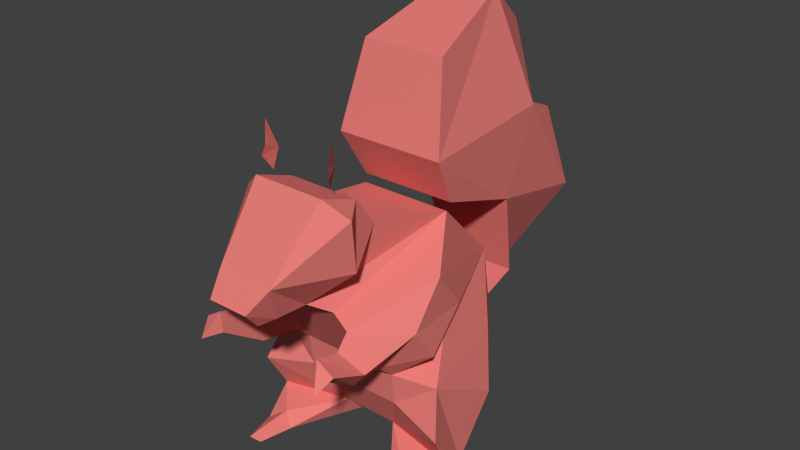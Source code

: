 # Source: Squirrel.blend  (saved by Blender 2.76.0; exported with 4.5.12 LTS)
import bpy
from mathutils import Matrix  # noqa: F401  (used for matrix-valued properties, if any)

bpy.ops.wm.read_factory_settings(use_empty=True)
scene = bpy.context.scene
scene.name = 'Scene'

# ---- collections
col_collection_1 = bpy.data.collections.new('Collection 1'); scene.collection.children.link(col_collection_1)

# ---- materials (node trees are filled in below, after node groups)
mat_material_002 = bpy.data.materials.new('Material.002')
mat_material_002.alpha_threshold = 0.0
mat_material_002.use_transparent_shadow = False
mat_material_002.diffuse_color = (0.8, 0.2083, 0.1878, 1.0)
mat_material_002.roughness = 0.5

# ---- material node trees

# ---- world
world_world = bpy.data.worlds.new('World'); scene.world = world_world
world_world.color = (0.05088, 0.05088, 0.05088)
world_world.use_sun_shadow = False
world_world.sun_shadow_jitter_overblur = 0.0
world_world.cycles.sampling_method = 'MANUAL'
world_world.cycles.sample_map_resolution = 256

# ---- meshes
me_cube_000 = bpy.data.meshes.new('Cube.000')
me_cube_000.from_pydata([(0.01161, 6.184, -1.853), (-0.005962, 4.385, -3.173), (-1.535, 4.945, 3.692), (1.558, 4.945, 3.692), (1.371, 5.952, 3.305), (-1.348, 5.952, 3.305), (-1.165, 7.486, 0.4692), (-1.165, 4.847, -1.246), (1.153, 4.847, -1.246), (1.371, 4.232, 1.213), (-1.348, 4.232, 1.213), (-1.348, 1.768, 2.034), (1.371, 1.768, 2.034), (1.558, 1.04, 3.382), (1.188, 7.486, 0.4692), (-1.535, 1.04, 3.382), (-1.165, 1.598, 5.737), (1.188, 1.598, 5.737), (0.77, 4.216, 6.729), (-0.7467, 4.216, 6.729), (0.01161, 6.293, 5.365), (0.7778, 5.828, 4.002), (-0.7546, 5.828, 4.002), (0.6959, 1.037, -4.561), (0.7965, 0.2528, -3.964), (0.8898, 3.313, -4.381), (0.9979, 4.184, -2.367), (1.372, -0.3758, -2.736), (0.9979, 3.83, -0.2269), (1.4, -0.4988, -1.815), (1.305, 1.708, 1.804), (0.8224, -1.883, 0.3984), (0.4801, -2.41, 0.7305), (0.9979, -0.6195, 2.307), (1.458, -1.765, 1.609), (0.9979, -1.231, 3.117), (0.9979, -2.341, 3.527), (0.52, -3.373, 0.83), (0.7844, -3.772, 1.824), (0.3627, -3.808, 0.7758), (0.5544, -4.317, 1.342), (0.9682, -2.042, 4.151), (0.848, -1.737, 4.047), (0.8722, -1.913, 3.546), (1.016, -1.944, 4.761), (1.029, -2.106, 3.906), (2.512, -0.2684, -0.9303), (1.366, -2.036, 0.1751), (2.44, -0.8629, -0.04294), (1.366, -0.9992, -1.374), (2.038, -3.218, -0.1762), (2.04, -2.183, -0.6376), (1.498, -1.985, -1.283), (1.566, -3.197, -0.472), (1.498, -2.504, -0.09306), (1.835, -3.644, -0.5388), (1.566, -3.234, 0.1314), (2.004, 0.7762, -1.109), (2.552, -0.1793, -1.895), (2.898, -0.6396, -3.084), (2.771, -0.08226, -4.096), (2.552, 0.8584, -4.678), (2.058, -0.8359, -4.338), (2.552, -1.019, -4.678), (2.345, -1.941, -4.701), (1.883, 2.864, -1.88), (2.552, 2.052, -3.169), (2.11, -1.574, -4.418), (1.746, -1.001, -4.678), (1.967, -1.92, -4.701), (1.588, -2.026, 3.059), (2.232, 0.2877, 0.9074), (2.119, 1.243, -0.2629), (-0.7001, 1.037, -4.561), (-0.8008, 0.2528, -3.964), (-0.894, 3.313, -4.381), (-1.002, 4.184, -2.367), (-1.376, -0.3758, -2.736), (-1.002, 3.83, -0.2269), (-1.404, -0.4988, -1.815), (-1.309, 1.708, 1.804), (-0.8267, -1.883, 0.3984), (-0.4844, -2.41, 0.7305), (-0.002121, -2.525, 1.697), (-1.002, -0.6195, 2.307), (-1.462, -1.765, 1.609), (-1.002, -1.231, 3.117), (-1.002, -2.341, 3.527), (-0.5243, -3.373, 0.83), (-0.7886, -3.772, 1.824), (-0.3669, -3.808, 0.7758), (-0.5587, -4.317, 1.342), (-0.9724, -2.042, 4.151), (-0.8522, -1.737, 4.047), (-0.8765, -1.913, 3.546), (-1.021, -1.944, 4.761), (-1.033, -2.106, 3.906), (-2.516, -0.2684, -0.9303), (-1.37, -2.036, 0.1751), (-2.444, -0.8629, -0.04294), (-1.37, -0.9992, -1.374), (-2.042, -3.218, -0.1762), (-2.044, -2.183, -0.6376), (-1.502, -1.985, -1.283), (-1.57, -3.197, -0.472), (-1.502, -2.504, -0.09306), (-1.839, -3.644, -0.5388), (-1.57, -3.234, 0.1314), (-2.008, 0.7762, -1.109), (-2.556, -0.1793, -1.895), (-2.902, -0.6396, -3.084), (-2.775, -0.08226, -4.096), (-2.556, 0.8584, -4.678), (-2.063, -0.8359, -4.338), (-2.556, -1.019, -4.678), (-2.349, -1.941, -4.701), (-1.888, 2.864, -1.88), (-2.556, 2.052, -3.169), (-2.115, -1.574, -4.418), (-1.75, -1.001, -4.678), (-1.971, -1.92, -4.701), (-1.592, -2.026, 3.059), (-2.236, 0.2877, 0.9074), (-2.123, 1.243, -0.2629), (0.9682, -2.042, 4.151), (0.848, -1.737, 4.047), (0.8722, -1.913, 3.546), (1.016, -1.944, 4.761), (1.029, -2.106, 3.906), (-0.9724, -2.042, 4.151), (-0.8522, -1.737, 4.047), (-0.8765, -1.913, 3.546), (-1.021, -1.944, 4.761), (-1.033, -2.106, 3.906)], [], [(2, 22, 21, 3), (5, 2, 3, 4), (6, 5, 4, 14), (0, 14, 9, 8), (3, 9, 14, 4), (9, 3, 13, 12), (13, 3, 18, 17), (10, 7, 8, 9), (11, 10, 9, 12), (15, 11, 12, 13), (16, 15, 13, 17), (19, 16, 17, 18), (27, 59, 58, 29), (29, 46, 49), (58, 57, 29), (29, 31, 81, 79), (34, 33, 35, 70), (33, 35, 36, 83), (37, 38, 40, 39), (32, 34, 38, 37), (34, 70, 38), (45, 41, 42, 43), (42, 41, 44), (57, 46, 29), (31, 29, 49, 47), (47, 49, 52, 54), (52, 51, 50, 53), (104, 106, 101), (107, 106, 104), (97, 100, 99), (100, 103, 102, 99), (101, 106, 107), (71, 31, 47, 48), (99, 102, 105, 98), (60, 62, 63, 61), (28, 65, 26), (57, 28, 72), (59, 27, 24, 60), (58, 66, 65, 57), (57, 65, 28), (25, 61, 23), (67, 62, 68, 69), (63, 68, 23, 61), (70, 35, 36), (70, 36, 38), (24, 23, 68, 62), (60, 24, 62), (64, 67, 69), (46, 57, 72), (123, 97, 99, 122), (51, 54, 56, 50), (54, 52, 53, 56), (74, 73, 23, 24), (23, 73, 75, 25), (77, 79, 109, 110), (75, 76, 26, 25), (27, 29, 79, 77), (79, 100, 97), (76, 78, 28, 26), (109, 79, 108), (78, 80, 30, 28), (117, 75, 112), (31, 71, 30, 32), (26, 28, 29, 27), (85, 121, 86, 84), (32, 30, 33, 34), (83, 38, 37, 32), (87, 36, 35, 86), (87, 89, 38, 36), (84, 86, 35, 33), (88, 90, 91, 89), (39, 40, 91, 90), (89, 91, 40, 38), (32, 37, 88, 82), (82, 88, 89, 85), (37, 39, 90, 88), (85, 89, 121), (36, 38, 83), (96, 94, 93, 92), (93, 95, 92), (108, 79, 97), (81, 98, 100, 79), (98, 105, 103, 100), (103, 104, 101, 102), (122, 99, 98, 81), (111, 112, 114, 113), (58, 59, 61, 66), (78, 76, 116), (108, 123, 78), (110, 111, 74, 77), (59, 60, 61), (109, 108, 116, 117), (108, 78, 116), (117, 116, 76, 75), (75, 73, 112), (114, 119, 120, 115), (118, 120, 119, 113), (114, 112, 73, 119), (121, 87, 86), (121, 89, 87), (74, 113, 119, 73), (111, 113, 74), (115, 120, 118), (78, 123, 122, 80), (97, 123, 108), (102, 101, 107, 105), (105, 107, 104, 103), (31, 32, 82, 81), (24, 27, 77, 74), (82, 85, 84, 80), (81, 82, 80, 122), (80, 84, 33, 30), (28, 30, 71, 72), (72, 71, 48, 46), (113, 114, 115, 118), (62, 67, 64, 63), (63, 64, 69, 68), (110, 112, 111), (109, 117, 112, 110), (22, 2, 19, 20), (16, 19, 2, 15), (10, 11, 15, 2), (2, 5, 6, 10), (0, 6, 14), (6, 0, 7, 10), (1, 0, 8), (1, 8, 7), (0, 1, 7), (20, 19, 18), (22, 20, 21), (3, 21, 20, 18), (50, 56, 55), (56, 53, 55), (53, 50, 55), (48, 47, 54, 51), (49, 48, 51, 52), (46, 48, 49), (24, 23, 25), (66, 25, 26, 65), (25, 26, 27, 24), (66, 61, 25), (128, 126, 125, 124), (125, 127, 124), (133, 129, 130, 131), (130, 129, 132)])
_uv = me_cube_000.uv_layers.new(name='UVMap')
_uv.uv.foreach_set('vector', [0.8352, 0.2636, 0.8622, 0.3022, 0.9212, 0.3073, 0.9543, 0.2738, 0.846, 0.2226, 0.8352, 0.2636, 0.9543, 0.2738, 0.9507, 0.2316, 0.8637, 0.09907, 0.846, 0.2226, 0.9507, 0.2316, 0.9543, 0.1069, 0.3575, 0.3147, 0.2797, 0.396, 0.3853, 0.4706, 0.3992, 0.3732, 0.3237, 0.5494, 0.3853, 0.4706, 0.2797, 0.396, 0.2931, 0.5202, 0.3853, 0.4706, 0.3237, 0.5494, 0.4681, 0.595, 0.4617, 0.5356, 0.4681, 0.595, 0.3237, 0.5494, 0.3041, 0.6723, 0.4136, 0.6723, 0.6041, 0.1772, 0.6015, 0.07897, 0.512, 0.07491, 0.4991, 0.1724, 0.5996, 0.2774, 0.6041, 0.1772, 0.4991, 0.1724, 0.4946, 0.2727, 0.6041, 0.3369, 0.5996, 0.2774, 0.4946, 0.2727, 0.4847, 0.3315, 0.5856, 0.4298, 0.6041, 0.3369, 0.4847, 0.3315, 0.4947, 0.4256, 0.5645, 0.5371, 0.5856, 0.4298, 0.4947, 0.4256, 0.506, 0.5345, 0.8933, 0.7431, 0.8404, 0.712, 0.8404, 0.7631, 0.8843, 0.7779, 0.001241, 0.2376, 0.05491, 0.2531, 0.0004176, 0.2635, 0.6476, 0.2962, 0.7016, 0.2889, 0.6528, 0.2482, 0.7842, 0.4657, 0.7618, 0.5666, 0.6981, 0.5666, 0.6758, 0.4657, 0.1699, 0.8763, 0.2247, 0.8763, 0.2211, 0.9153, 0.1861, 0.9311, 0.9602, 0.3871, 0.9602, 0.4263, 0.9355, 0.4648, 0.8766, 0.4093, 0.7179, 0.0004176, 0.712, 0.0429, 0.6864, 0.02783, 0.6998, 0.0004176, 0.913, 0.4657, 0.937, 0.517, 0.8558, 0.5035, 0.8755, 0.4657, 0.937, 0.517, 0.9145, 0.5695, 0.8558, 0.5035, 0.1967, 0.6897, 0.1906, 0.6976, 0.1799, 0.6896, 0.1924, 0.6733, 0.1799, 0.6896, 0.1906, 0.6976, 0.1799, 0.7191, 0.05454, 0.2075, 0.05491, 0.2531, 0.001241, 0.2376, 0.7618, 0.5666, 0.7842, 0.4657, 0.7871, 0.4913, 0.7851, 0.5634, 0.7851, 0.5634, 0.7871, 0.4913, 0.8166, 0.5163, 0.8065, 0.5654, 0.9117, 0.7817, 0.9015, 0.8135, 0.8589, 0.8239, 0.8592, 0.8023, 0.8746, 0.6278, 0.8558, 0.62, 0.8743, 0.6063, 0.6353, 0.5888, 0.605, 0.5782, 0.623, 0.5689, 0.4293, 0.253, 0.4838, 0.2634, 0.4249, 0.2943, 0.9656, 0.6514, 0.9271, 0.6485, 0.9168, 0.6166, 0.9656, 0.5851, 0.6174, 0.8406, 0.6247, 0.8625, 0.5965, 0.8471, 0.3133, 0.7072, 0.3076, 0.809, 0.2846, 0.8039, 0.2682, 0.7441, 0.5912, 0.7441, 0.6154, 0.7969, 0.591, 0.818, 0.5748, 0.8039, 0.3046, 0.8968, 0.3002, 0.9377, 0.3247, 0.9359, 0.3319, 0.8633, 0.8266, 0.3285, 0.7511, 0.3609, 0.7954, 0.4078, 0.08498, 0.2188, 0.2034, 0.1695, 0.1181, 0.2361, 0.8404, 0.712, 0.8933, 0.7431, 0.9347, 0.7027, 0.8629, 0.6732, 0.6476, 0.2962, 0.6927, 0.3824, 0.7511, 0.3609, 0.7016, 0.2889, 0.7016, 0.2889, 0.7511, 0.3609, 0.8266, 0.3285, 0.8953, 0.9996, 0.7801, 0.9996, 0.8263, 0.944, 0.4876, 0.6557, 0.5132, 0.6425, 0.5151, 0.6614, 0.4803, 0.6723, 0.3247, 0.9359, 0.3559, 0.9377, 0.404, 0.8634, 0.3319, 0.8633, 0.6226, 0.6459, 0.6507, 0.672, 0.605, 0.672, 0.9145, 0.5695, 0.8865, 0.5842, 0.8558, 0.5035, 0.5792, 0.6425, 0.6032, 0.6723, 0.5151, 0.6614, 0.5132, 0.6425, 0.3046, 0.8968, 0.2347, 0.9301, 0.3002, 0.9377, 0.4689, 0.6631, 0.4876, 0.6557, 0.4803, 0.6723, 0.05491, 0.2531, 0.08498, 0.2188, 0.1181, 0.2361, 0.3662, 0.2361, 0.4293, 0.253, 0.4249, 0.2943, 0.3664, 0.2944, 0.244, 0.7969, 0.2683, 0.818, 0.2628, 0.8471, 0.242, 0.8406, 0.8065, 0.5654, 0.8166, 0.5163, 0.8369, 0.5689, 0.8247, 0.5888, 0.8904, 0.9095, 0.9144, 0.8797, 0.9596, 0.9091, 0.9421, 0.9432, 0.7019, 0.98, 0.6717, 0.9353, 0.7407, 0.8797, 0.7793, 0.9369, 0.06096, 0.9331, 0.06102, 0.9696, 0.01524, 0.9674, 0.0004176, 0.9194, 0.2767, 0.0004176, 0.2809, 0.08544, 0.2034, 0.08545, 0.2075, 0.0004234, 0.1682, 0.9344, 0.1691, 0.9696, 0.06102, 0.9696, 0.06096, 0.9331, 0.483, 0.2375, 0.4838, 0.2634, 0.4293, 0.253, 0.2809, 0.08544, 0.2809, 0.1695, 0.2034, 0.1695, 0.2034, 0.08545, 0.6579, 0.7667, 0.6255, 0.8025, 0.6884, 0.8119, 0.2809, 0.1695, 0.2928, 0.2833, 0.1915, 0.2833, 0.2034, 0.1695, 0.7523, 0.743, 0.8396, 0.7171, 0.7322, 0.6732, 0.3076, 0.809, 0.3133, 0.7072, 0.3792, 0.6732, 0.3236, 0.8313, 0.1599, 0.8166, 0.1001, 0.8754, 0.0004176, 0.7269, 0.0253, 0.7009, 0.7358, 0.2473, 0.7149, 0.1946, 0.7519, 0.1856, 0.7786, 0.2138, 0.3236, 0.8313, 0.3792, 0.6732, 0.391, 0.7652, 0.3788, 0.8187, 0.8766, 0.4093, 0.8493, 0.4596, 0.8274, 0.4229, 0.8405, 0.3878, 0.7207, 0.1526, 0.7764, 0.09987, 0.8076, 0.1329, 0.7519, 0.1856, 0.7207, 0.1526, 0.6662, 0.08434, 0.712, 0.0429, 0.7764, 0.09987, 0.7786, 0.2138, 0.7519, 0.1856, 0.8076, 0.1329, 0.8344, 0.1611, 0.6227, 0.08412, 0.6252, 0.06622, 0.6542, 0.05676, 0.6662, 0.08434, 0.6611, 0.01081, 0.6864, 0.02783, 0.6542, 0.05676, 0.64, 0.02978, 0.6662, 0.08434, 0.6542, 0.05676, 0.6864, 0.02783, 0.712, 0.0429, 0.7486, 0.5907, 0.7501, 0.6281, 0.7098, 0.6281, 0.7113, 0.5907, 0.605, 0.117, 0.6227, 0.08412, 0.6662, 0.08434, 0.6379, 0.1626, 0.7501, 0.6281, 0.7441, 0.645, 0.7159, 0.645, 0.7098, 0.6281, 0.6379, 0.1626, 0.6662, 0.08434, 0.6942, 0.1691, 0.9355, 0.4648, 0.8493, 0.4596, 0.8766, 0.4093, 0.4689, 0.3073, 0.4808, 0.2952, 0.4835, 0.3156, 0.4703, 0.3172, 0.4835, 0.3156, 0.4689, 0.3412, 0.4703, 0.3172, 0.4297, 0.2074, 0.483, 0.2375, 0.4293, 0.253, 0.6981, 0.5666, 0.6748, 0.5634, 0.6728, 0.4913, 0.6758, 0.4657, 0.6748, 0.5634, 0.6535, 0.5654, 0.6434, 0.5163, 0.6728, 0.4913, 0.9271, 0.6485, 0.8746, 0.6278, 0.8743, 0.6063, 0.9168, 0.6166, 0.5461, 0.7072, 0.5912, 0.7441, 0.5748, 0.8039, 0.5518, 0.809, 0.4748, 0.9387, 0.5021, 0.9722, 0.4949, 0.8995, 0.4704, 0.8978, 0.6476, 0.2962, 0.605, 0.3282, 0.6271, 0.4138, 0.6927, 0.3824, 0.801, 0.8789, 0.8396, 0.8029, 0.7751, 0.8009, 0.3993, 0.2187, 0.3662, 0.2361, 0.2809, 0.1695, 0.0004176, 0.9194, 0.009157, 0.8763, 0.08574, 0.8802, 0.06096, 0.9331, 0.605, 0.3282, 0.605, 0.3746, 0.6271, 0.4138, 0.6579, 0.7667, 0.6884, 0.8119, 0.7751, 0.8009, 0.7523, 0.743, 0.6884, 0.8119, 0.801, 0.8789, 0.7751, 0.8009, 0.7523, 0.743, 0.7751, 0.8009, 0.8396, 0.8029, 0.8396, 0.7171, 0.7407, 0.8797, 0.6717, 0.9353, 0.6255, 0.8797, 0.4949, 0.8995, 0.5261, 0.8978, 0.5155, 0.8633, 0.5011, 0.8633, 0.7988, 0.8963, 0.7915, 0.8797, 0.8263, 0.8907, 0.8243, 0.9095, 0.4949, 0.8995, 0.5021, 0.9722, 0.5742, 0.9722, 0.5261, 0.8978, 0.7139, 0.1831, 0.7207, 0.1526, 0.7519, 0.1856, 0.6942, 0.1691, 0.6662, 0.08434, 0.7207, 0.1526, 0.8904, 0.9095, 0.8243, 0.9095, 0.8263, 0.8907, 0.9144, 0.8797, 0.4748, 0.9387, 0.4704, 0.8978, 0.4049, 0.9053, 0.7801, 0.889, 0.7915, 0.8797, 0.7988, 0.8963, 0.2809, 0.1695, 0.3662, 0.2361, 0.3664, 0.2944, 0.2928, 0.2833, 0.4293, 0.253, 0.3662, 0.2361, 0.3993, 0.2187, 0.6154, 0.7969, 0.6174, 0.8406, 0.5965, 0.8471, 0.591, 0.818, 0.6535, 0.5654, 0.6353, 0.5888, 0.623, 0.5689, 0.6434, 0.5163, 0.7618, 0.5666, 0.7486, 0.5907, 0.7113, 0.5907, 0.6981, 0.5666, 0.147, 0.8811, 0.1682, 0.9344, 0.06096, 0.9331, 0.08574, 0.8802, 0.5358, 0.8313, 0.4806, 0.8187, 0.4684, 0.7652, 0.4802, 0.6732, 0.5518, 0.809, 0.5358, 0.8313, 0.4802, 0.6732, 0.5461, 0.7072, 0.4802, 0.6732, 0.4684, 0.7652, 0.391, 0.7652, 0.3792, 0.6732, 0.2034, 0.1695, 0.1915, 0.2833, 0.1179, 0.2944, 0.1181, 0.2361, 0.1181, 0.2361, 0.1179, 0.2944, 0.05939, 0.2944, 0.05491, 0.2531, 0.4704, 0.8978, 0.4949, 0.8995, 0.5011, 0.8633, 0.4835, 0.8723, 0.3002, 0.9377, 0.3133, 0.9631, 0.3309, 0.9722, 0.3247, 0.9359, 0.3247, 0.9359, 0.3309, 0.9722, 0.3453, 0.9722, 0.3559, 0.9377, 0.6535, 0.7136, 0.7322, 0.6732, 0.6882, 0.6827, 0.6579, 0.7667, 0.7523, 0.743, 0.7322, 0.6732, 0.6535, 0.7136, 0.1918, 0.553, 0.1448, 0.5495, 0.1644, 0.6725, 0.2338, 0.6, 0.05494, 0.6725, 0.1644, 0.6725, 0.1448, 0.5495, 0.0004176, 0.5951, 0.08325, 0.4707, 0.006788, 0.5358, 0.0004176, 0.5951, 0.1448, 0.5495, 0.1448, 0.5495, 0.1754, 0.5203, 0.1888, 0.3962, 0.08325, 0.4707, 0.9179, 0.0004176, 0.8637, 0.09907, 0.9543, 0.1069, 0.1888, 0.3962, 0.1116, 0.3143, 0.06927, 0.3735, 0.08325, 0.4707, 0.4415, 0.2952, 0.3575, 0.3147, 0.3992, 0.3732, 0.5602, 0.0004176, 0.512, 0.07491, 0.6015, 0.07897, 0.1116, 0.3143, 0.02751, 0.2952, 0.06927, 0.3735, 0.5309, 0.6317, 0.5645, 0.5371, 0.506, 0.5345, 0.8622, 0.3022, 0.8869, 0.3602, 0.9212, 0.3073, 0.3237, 0.5494, 0.2767, 0.5528, 0.2347, 0.5998, 0.3041, 0.6723, 0.242, 0.8406, 0.2628, 0.8471, 0.2347, 0.8625, 0.8247, 0.5888, 0.8369, 0.5689, 0.855, 0.5782, 0.8592, 0.8023, 0.8589, 0.8239, 0.8404, 0.8101, 0.2682, 0.7441, 0.2846, 0.8039, 0.2683, 0.818, 0.244, 0.7969, 0.9502, 0.7788, 0.9502, 0.8451, 0.9015, 0.8135, 0.9117, 0.7817, 0.05491, 0.2531, 0.05939, 0.2944, 0.0004176, 0.2635, 0.07608, 0.6733, 0.1144, 0.6733, 0.1791, 0.7338, 0.6927, 0.3824, 0.7313, 0.4648, 0.7954, 0.4078, 0.7511, 0.3609, 0.1791, 0.7338, 0.1599, 0.8166, 0.0253, 0.7009, 0.07608, 0.6733, 0.6927, 0.3824, 0.6271, 0.4138, 0.7313, 0.4648, 0.1967, 0.6897, 0.1924, 0.6733, 0.1799, 0.6896, 0.1906, 0.6976, 0.1799, 0.6896, 0.1799, 0.7191, 0.1906, 0.6976, 0.4689, 0.3073, 0.4703, 0.3172, 0.4835, 0.3156, 0.4808, 0.2952, 0.4835, 0.3156, 0.4703, 0.3172, 0.4689, 0.3412])
me_cube_000.materials.append(mat_material_002)
me_cube_000.use_remesh_preserve_volume = False
me_cube_000.use_remesh_preserve_attributes = False
me_cube_000.use_mirror_vertex_groups = False
me_cube_000.update()
arm_bauch1 = bpy.data.armatures.new('Bauch1')  # bones are not reproduced

# ---- objects
ob_bone_squirrel = bpy.data.objects.new('BONE_Squirrel', arm_bauch1)
ob_squirrel = bpy.data.objects.new('SQUIRREL', me_cube_000)

# ---- transforms, parenting, visibility, modifiers, constraints
ob_bone_squirrel.location = (0.0, 0.0, 0.0)
ob_bone_squirrel.show_in_front = True
ob_bone_squirrel.lineart.crease_threshold = 0.0
ob_squirrel.parent = ob_bone_squirrel
ob_squirrel.location = (0.0, 0.0, 0.2564)
ob_squirrel.rotation_euler = (0.0, -0.0, -1.192e-07)
ob_squirrel.scale = (0.05547, 0.05547, 0.05547)
ob_squirrel.lineart.crease_threshold = 0.0
_vg = ob_squirrel.vertex_groups.new(name='MASTER')
_vg = ob_squirrel.vertex_groups.new(name='Schnauze')
for _i, _w in zip([23, 24, 27, 29, 30, 31, 32, 33, 34, 35, 36, 37, 38, 39, 40, 47, 48, 49, 50, 51, 52, 53, 54, 55, 56, 58, 59, 60, 70, 71, 72, 73, 74, 77, 79, 80, 81, 82, 83, 84, 85, 86, 87, 88, 89, 90, 91, 97, 98, 99, 100, 101, 102, 103, 104, 105, 106, 107, 108, 109, 110, 111, 112, 113, 114, 115, 118, 119, 120, 121, 123], [0.0, 0.0, 0.0, 0.0, 0.1354, 0.02354, 0.365, 0.3647, 0.5, 1.0, 0.9714, 1.0, 1.0, 1.0, 1.0, 0.0001625, 0.0, 0.0003774, 0.0, 0.0, 0.0, 0.0, 0.0, 0.0, 0.0, 0.0, 0.0, 0.0, 1.0, 0.0, 0.0, 0.0, 0.0, 0.0, 0.0, 0.1354, 0.0205, 0.3646, 0.9811, 0.3665, 0.5, 1.0, 1.0, 0.9983, 1.0, 1.0, 1.0, 0.0, 1.411e-07, 0.0, 6.628e-28, 0.0, 0.0, 0.0, 0.0, 0.0, 0.0, 0.0, 0.0, 0.0, 0.0, 0.0, 0.0, 0.0, 0.0, 0.0, 0.0, 0.0, 0.0, 1.0, 0.0]): _vg.add([_i], _w, 'REPLACE')
_vg = ob_squirrel.vertex_groups.new(name='Ohr L')
for _i, _w in zip([0, 1, 2, 3, 4, 5, 6, 7, 8, 9, 10, 11, 12, 13, 14, 15, 16, 17, 18, 19, 20, 21, 22, 23, 24, 25, 26, 27, 28, 29, 30, 31, 32, 33, 34, 35, 36, 37, 38, 39, 40, 41, 42, 43, 44, 45, 46, 47, 48, 49, 50, 51, 52, 53, 54, 55, 56, 57, 58, 59, 60, 61, 62, 63, 64, 65, 66, 67, 68, 69, 70, 71, 72, 73, 74, 75, 76, 77, 78, 79, 80, 81, 82, 84, 85, 86, 87, 88, 89, 90, 91, 92, 93, 94, 95, 96, 97, 98, 99, 100, 101, 102, 103, 104, 105, 106, 107, 108, 109, 110, 111, 112, 113, 114, 115, 116, 117, 118, 119, 120, 121, 122, 123, 124, 125, 126, 127, 128, 129, 130, 131, 132, 133], [9.037e-07, 1.122e-06, 5.353e-07, 5.823e-08, 3.336e-07, 4.45e-06, 0.0002699, 2.866e-09, 8.535e-07, 5.354e-10, 6.874e-13, 5.959e-17, 0.0, 4.547e-10, 0.0008838, 2.728e-14, 4.8e-08, 1.136e-05, 8.447e-05, 3.331e-05, 2.418e-05, 0.0002907, 1.178e-05, 0.0, 0.0, 0.0, 0.0, 0.0, 0.0, 0.0, 0.0, 0.0, 0.0, 6.722e-17, 7.541e-05, 6.545e-15, 7.428e-11, 0.0, 1.416e-07, 0.0, 0.0, 1.0, 1.0, 1.0, 1.0, 1.0, 0.0, 0.0, 0.0, 0.0, 0.0, 0.0, 0.0, 0.0, 0.0, 0.0, 0.0, 0.0, 0.0, 0.0, 0.0, 0.0, 0.0, 0.0, 0.0, 0.0, 0.0, 0.0, 0.0, 0.0, 4.535e-06, 0.0, 0.0, 0.0, 0.0, 0.0, 0.0, 0.0, 0.0, 0.0, 0.0, 0.0, 0.0, 0.0, 0.0, 1.691e-14, 3.12e-12, 0.0, 0.0, 0.0, 0.0, 0.0, 0.0, 0.0, 0.0, 0.0, 0.0, 0.0, 0.0, 0.0, 0.0, 0.0, 0.0, 0.0, 0.0, 0.0, 0.0, 0.0, 0.0, 0.0, 0.0, 0.0, 0.0, 0.0, 0.0, 0.0, 0.0, 0.0, 0.0, 0.0, 0.0, 0.0, 0.0, 1.0, 1.0, 1.0, 1.0, 1.0, 0.0, 0.0, 0.0, 0.0, 0.0]): _vg.add([_i], _w, 'REPLACE')
_vg = ob_squirrel.vertex_groups.new(name='Ohr R')
for _i, _w in zip([0, 1, 2, 3, 4, 5, 6, 7, 8, 9, 10, 11, 12, 13, 14, 15, 16, 17, 18, 19, 20, 21, 22, 23, 24, 25, 26, 27, 28, 29, 30, 31, 32, 33, 34, 35, 36, 37, 38, 39, 40, 41, 42, 43, 44, 45, 46, 47, 48, 49, 50, 51, 52, 53, 54, 55, 56, 57, 58, 59, 60, 61, 62, 63, 64, 65, 66, 67, 68, 69, 70, 71, 72, 73, 74, 75, 76, 77, 78, 79, 80, 81, 82, 84, 85, 86, 87, 88, 89, 90, 91, 92, 93, 94, 95, 96, 97, 98, 99, 100, 101, 102, 103, 104, 105, 106, 107, 108, 109, 110, 111, 112, 113, 114, 115, 116, 117, 118, 119, 120, 121, 122, 123, 124, 125, 126, 127, 128, 129, 130, 131, 132, 133], [2.03e-08, 1.471e-07, 3.231e-25, 8.613e-24, 1.116e-20, 2.85e-21, 1.521e-11, 0.003612, 1.431e-10, 9.952e-22, 4.201e-06, 8.194e-05, 6.045e-23, 0.0, 1.106e-09, 3.352e-08, 0.000229, 1.843e-17, 1.357e-16, 8.738e-17, 1.018e-18, 4.671e-22, 3.781e-21, 0.0, 0.0, 0.0, 0.0, 0.0, 0.0, 0.0, 0.0, 0.0, 0.0, 0.0, 0.0, 7.929e-19, 4.93e-16, 0.0, 0.0, 0.0, 0.0, 0.0, 0.0, 0.0, 0.0, 0.0, 0.0, 0.0, 0.0, 0.0, 0.0, 0.0, 0.0, 0.0, 0.0, 0.0, 0.0, 0.0, 0.0, 0.0, 0.0, 0.0, 0.0, 0.0, 0.0, 0.0, 0.0, 0.0, 0.0, 0.0, 0.0, 0.0, 0.0, 0.0, 0.0, 0.0, 0.0, 0.0, 0.0, 0.0, 0.0, 0.0, 0.0, 0.0, 3.996e-05, 3.954e-23, 0.0, 0.0, 0.0005554, 0.0, 0.0, 1.0, 1.0, 1.0, 1.0, 1.0, 0.0, 0.0, 0.0, 0.0, 0.0, 0.0, 0.0, 0.0, 0.0, 0.0, 0.0, 0.0, 0.0, 0.0, 0.0, 0.0, 0.0, 0.0, 0.0, 0.0, 0.0, 0.0, 0.0, 0.0, 6.063e-05, 0.0, 0.0, 0.0, 0.0, 0.0, 0.0, 0.0, 1.0, 1.0, 1.0, 1.0, 1.0]): _vg.add([_i], _w, 'REPLACE')
_vg = ob_squirrel.vertex_groups.new(name='IK Schwanz')
for _i, _w in zip([0, 1, 2, 3, 4, 5, 6, 7, 8, 9, 10, 11, 12, 13, 14, 15, 16, 17, 18, 19, 20, 21, 22, 23, 24, 25, 26, 27, 28, 29, 30, 31, 32, 33, 34, 35, 36, 37, 38, 39, 40, 41, 42, 43, 44, 45, 46, 47, 48, 49, 50, 51, 52, 53, 54, 55, 56, 57, 58, 59, 60, 61, 62, 63, 64, 65, 66, 67, 68, 69, 70, 71, 72, 73, 74, 75, 76, 77, 78, 79, 80, 81, 82, 83, 84, 85, 86, 87, 88, 89, 90, 91, 92, 93, 94, 95, 96, 97, 98, 99, 100, 101, 102, 103, 104, 105, 106, 107, 108, 109, 110, 111, 112, 113, 114, 115, 116, 117, 118, 119, 120, 121, 122, 123, 124, 125, 126, 127, 128, 129, 130, 131, 132, 133], [4.365e-09, 3.725e-10, 1.092e-09, 2.112e-12, 1.04e-10, 2.888e-07, 0.0003554, 3.581e-16, 1.224e-13, 5.144e-17, 3.865e-20, 7.242e-18, 2.878e-10, 1.194e-05, 4.618e-08, 3.575e-11, 3.928e-05, 0.003153, 0.0001026, 0.0001519, 3.359e-05, 3.559e-09, 5.298e-07, 0.0, 0.0, 0.0, 0.0, 0.0, 0.0, 0.0, 0.0, 0.0, 0.0, 0.0, 0.0, 0.0, 0.0, 0.0, 0.0, 0.0, 0.0, 0.0, 0.0, 0.0, 0.0, 0.0, 0.0, 0.0, 0.0, 0.0, 0.0, 0.0, 0.0, 0.0, 0.0, 0.0, 0.0, 0.0, 0.0, 0.0, 0.0, 0.0, 0.0, 0.0, 0.0, 0.0, 0.0, 0.0, 0.0, 0.0, 0.0, 0.0, 0.0, 0.0, 0.0, 0.0, 0.0, 0.0, 0.0, 0.0, 0.0, 0.0, 0.0, 0.0, 0.0, 0.0, 0.0, 0.0, 0.0, 0.0, 0.0, 0.0, 0.0, 0.0, 0.0, 0.0, 0.0, 0.0, 0.0, 0.0, 0.0, 0.0, 0.0, 0.0, 0.0, 0.0, 0.0, 0.0, 0.0, 0.0, 0.0, 0.0, 0.0, 0.0, 0.0, 0.0, 0.0, 0.0, 0.0, 0.0, 0.0, 0.0, 0.0, 0.0, 0.0, 0.0, 0.0, 0.0, 0.0, 0.0, 0.0, 0.0, 0.0, 0.0]): _vg.add([_i], _w, 'REPLACE')
_vg = ob_squirrel.vertex_groups.new(name='Bauch1')
for _i, _w in zip([0, 1, 2, 3, 4, 5, 6, 7, 8, 9, 10, 11, 12, 13, 14, 15, 16, 17, 18, 19, 20, 21, 22, 23, 24, 25, 26, 27, 28, 29, 30, 31, 32, 33, 34, 35, 36, 37, 38, 39, 40, 41, 42, 43, 44, 45, 46, 47, 48, 49, 50, 51, 52, 53, 54, 55, 56, 57, 58, 59, 60, 61, 62, 63, 64, 65, 66, 67, 68, 69, 70, 71, 72, 73, 74, 75, 76, 77, 78, 79, 80, 81, 82, 84, 85, 86, 87, 88, 89, 90, 91, 92, 93, 94, 95, 96, 97, 98, 99, 100, 101, 102, 103, 104, 105, 106, 107, 108, 109, 110, 111, 112, 113, 114, 115, 116, 117, 118, 119, 120, 121, 122, 123, 124, 125, 126, 127, 128, 129, 130, 131, 132, 133], [0.0, 0.0, 0.0, 0.0, 0.0, 0.0, 0.0, 0.0, 0.0, 0.0, 0.0, 0.0, 0.0, 0.0, 0.0, 0.0, 0.0, 0.0, 0.0, 0.0, 0.0, 0.0, 0.0, 0.4896, 0.4896, 0.6875, 1.0, 0.6667, 1.0, 0.6667, 0.1458, 0.0, 0.0, 0.0, 0.0, 0.0, 0.0, 0.0, 0.0, 0.0, 0.0, 0.0, 0.0, 0.0, 0.0, 0.0, 0.1042, 0.0, 0.0, 0.1042, 0.0, 0.0, 0.0, 0.0, 0.0, 0.0, 0.0, 0.8438, 0.3437, 0.125, 1.411e-09, 0.0, 5.242e-10, 2.399e-08, 0.0, 0.8438, 0.6875, 0.0, 0.0, 0.0, 0.0, 0.0, 0.1458, 0.4913, 0.4896, 0.6875, 1.0, 0.6667, 1.0, 0.6666, 0.1458, 0.0, 0.0, 0.0, 0.0, 0.0, 0.0, 0.0, 0.0, 0.0, 0.0, 0.0, 0.0, 0.0, 0.0, 0.0, 0.1042, 0.0, 0.0, 0.1042, 0.0, 0.0, 0.0, 0.0, 0.0, 0.0, 0.0, 0.8437, 0.3423, 0.125, 2.868e-07, 4.453e-07, 8.623e-08, 2.545e-07, 0.0, 0.8438, 0.6875, 0.0, 0.0, 0.0, 0.0, 0.0, 0.1458, 0.0, 0.0, 0.0, 0.0, 0.0, 0.0, 0.0, 0.0, 0.0, 0.0]): _vg.add([_i], _w, 'REPLACE')
_vg = ob_squirrel.vertex_groups.new(name='Bauch2')
for _i, _w in zip([0, 1, 2, 3, 4, 5, 6, 7, 8, 9, 10, 11, 12, 13, 14, 15, 16, 17, 18, 19, 20, 21, 22, 23, 24, 25, 26, 27, 28, 29, 30, 31, 32, 33, 34, 35, 36, 37, 38, 39, 40, 41, 42, 43, 44, 45, 46, 47, 48, 49, 50, 51, 52, 53, 54, 55, 56, 57, 58, 59, 60, 61, 62, 63, 64, 65, 66, 67, 68, 69, 70, 71, 72, 73, 74, 75, 76, 77, 78, 79, 80, 81, 82, 84, 85, 86, 87, 88, 89, 90, 91, 92, 93, 94, 95, 96, 97, 98, 99, 100, 101, 102, 103, 104, 105, 106, 107, 108, 109, 110, 111, 112, 113, 114, 115, 116, 117, 118, 119, 120, 121, 122, 123, 124, 125, 126, 127, 128, 129, 130, 131, 132, 133], [0.0, 0.0, 0.0, 0.0, 0.0, 0.0, 0.0, 0.0, 0.0, 0.0, 0.0, 0.0, 0.0, 0.0, 0.0, 0.0, 0.0, 0.0, 0.0, 0.0, 0.0, 0.0, 0.0, 0.0, 0.0, 0.0, 0.0, 0.0, 0.4167, 0.0625, 1.0, 0.552, 0.1146, 0.1875, 7.71e-16, 1.562e-18, 0.0, 0.0, 0.0, 0.0, 0.0, 0.0, 0.0, 0.0, 0.0, 0.0, 0.1146, 0.03125, 0.113, 0.0625, 0.0, 0.0, 0.0, 0.0, 0.0, 0.0, 0.0, 0.4167, 0.0, 0.0, 0.0, 0.0, 0.0, 0.0, 0.0, 3.997e-08, 0.0, 0.0, 0.0, 0.0, 1.032e-13, 0.5473, 0.7082, 0.0, 0.0, 0.0, 8.564e-07, 0.0, 0.4167, 0.0625, 1.0, 0.5521, 0.1146, 0.1875, 0.0, 2.898e-20, 0.0, 0.0, 0.0, 0.0, 0.0, 0.0, 0.0, 0.0, 0.0, 0.0, 0.1144, 0.03125, 0.1146, 0.0625, 0.0, 0.0, 0.0, 0.0, 0.0, 0.0, 0.0, 0.4167, 0.0, 0.0, 0.0, 0.0, 0.0, 0.0, 0.0, 1.783e-06, 0.0, 0.0, 0.0, 0.0, 0.0, 0.6899, 0.7083, 0.0, 0.0, 0.0, 0.0, 0.0, 0.0, 0.0, 0.0, 0.0, 0.0]): _vg.add([_i], _w, 'REPLACE')
_vg = ob_squirrel.vertex_groups.new(name='Arm1 L')
for _i, _w in zip([0, 1, 2, 3, 4, 5, 6, 7, 8, 9, 10, 11, 12, 13, 14, 15, 16, 17, 18, 19, 20, 21, 22, 23, 24, 25, 26, 27, 28, 29, 30, 31, 32, 33, 34, 35, 36, 37, 38, 39, 40, 41, 42, 43, 44, 45, 46, 47, 48, 49, 50, 51, 52, 53, 54, 55, 56, 57, 58, 59, 60, 61, 62, 63, 64, 65, 66, 67, 68, 69, 70, 71, 72, 73, 74, 75, 76, 77, 78, 79, 80, 81, 82, 84, 85, 86, 87, 88, 89, 90, 91, 92, 93, 94, 95, 96, 97, 98, 99, 100, 101, 102, 103, 104, 105, 106, 107, 108, 109, 110, 111, 112, 113, 114, 115, 116, 117, 118, 119, 120, 121, 122, 123, 124, 125, 126, 127, 128, 129, 130, 131, 132, 133], [0.0, 0.0, 0.0, 0.0, 0.0, 0.0, 0.0, 0.0, 0.0, 0.0, 0.0, 0.0, 0.0, 0.0, 0.0, 0.0, 0.0, 0.0, 0.0, 0.0, 0.0, 0.0, 0.0, 0.0, 2.684e-19, 5.919e-06, 2.014e-10, 2.79e-26, 1.394e-19, 0.0, 0.0, 4.977e-35, 0.0, 0.0, 6.676e-33, 0.0, 0.0, 0.0, 0.0, 0.0, 0.0, 0.0, 0.0, 0.0, 0.0, 0.0, 0.09375, 0.5625, 0.6667, 0.08201, 0.0, 0.1771, 0.1771, 0.0, 0.2, 0.0, 0.0, 1.051e-21, 3.161e-15, 1.534e-18, 2.637e-15, 2.019e-14, 5.03e-15, 8.087e-13, 0.0, 1.081e-14, 1.333e-09, 0.0, 0.0, 0.0, 0.0, 0.1458, 0.09375, 0.0, 0.0, 0.0, 0.0, 3.675e-32, 0.0, 2.109e-37, 0.0, 0.0, 0.0, 0.0, 0.0, 0.0, 0.0, 0.0, 0.0, 0.0, 0.0, 0.0, 0.0, 0.0, 0.0, 0.0, 0.0, 0.0, 0.0, 0.0, 0.0, 0.0, 0.0, 0.0, 0.0, 0.0, 0.0, 0.0, 0.0, 0.0, 0.0, 0.0, 0.0, 0.0, 0.0, 0.0, 0.0, 0.0, 0.0, 0.0, 0.0, 0.0, 0.0, 0.0, 0.0, 0.0, 0.0, 0.0, 0.0, 0.0, 0.0, 0.0, 0.0]): _vg.add([_i], _w, 'REPLACE')
_vg = ob_squirrel.vertex_groups.new(name='Arm2 L')
for _i, _w in zip([0, 1, 2, 3, 4, 5, 6, 7, 8, 9, 10, 11, 12, 13, 14, 15, 16, 17, 18, 19, 20, 21, 22, 23, 24, 25, 26, 27, 28, 29, 30, 31, 32, 33, 34, 35, 36, 37, 38, 39, 40, 41, 42, 43, 44, 45, 46, 47, 48, 49, 50, 51, 52, 53, 54, 55, 56, 57, 58, 59, 60, 61, 62, 63, 64, 65, 66, 67, 68, 69, 70, 71, 72, 73, 74, 75, 76, 77, 78, 79, 80, 81, 82, 84, 85, 86, 87, 88, 89, 90, 91, 92, 93, 94, 95, 96, 97, 98, 99, 100, 101, 102, 103, 104, 105, 106, 107, 108, 109, 110, 111, 112, 113, 114, 115, 116, 117, 118, 119, 120, 121, 122, 123, 124, 125, 126, 127, 128, 129, 130, 131, 132, 133], [0.0, 0.0, 0.0, 0.0, 0.0, 0.0, 0.0, 0.0, 0.0, 0.0, 0.0, 0.0, 0.0, 0.0, 0.0, 0.0, 0.0, 0.0, 0.0, 0.0, 0.0, 0.0, 0.0, 0.0, 0.0, 0.0, 0.0, 0.0, 0.0, 4.137e-21, 0.0, 6.241e-26, 0.0, 0.0, 0.0, 0.0, 0.0, 0.0, 0.0, 0.0, 0.0, 0.0, 0.0, 0.0, 0.0, 0.0, 0.0, 1.196e-25, 6.78e-28, 1.548e-23, 0.9951, 1.0, 0.928, 1.0, 1.0, 0.9998, 1.0, 0.0, 0.0, 0.0, 0.0, 0.0, 0.0, 0.0, 0.0, 0.0, 0.0, 0.0, 0.0, 0.0, 0.0, 0.0, 0.0, 0.0, 0.0, 0.0, 0.0, 0.0, 0.0, 0.0, 0.0, 0.0, 0.0, 0.0, 0.0, 0.0, 0.0, 0.0, 0.0, 0.0, 0.0, 0.0, 0.0, 0.0, 0.0, 0.0, 0.0, 0.0, 0.0, 0.0, 0.0, 0.0, 0.0, 0.0, 0.0, 0.0, 0.0, 0.0, 0.0, 0.0, 0.0, 0.0, 0.0, 0.0, 0.0, 0.0, 0.0, 0.0, 0.0, 0.0, 0.0, 0.0, 0.0, 0.0, 0.0, 0.0, 0.0, 0.0, 0.0, 0.0, 0.0, 0.0, 0.0]): _vg.add([_i], _w, 'REPLACE')
_vg = ob_squirrel.vertex_groups.new(name='Arm1 R')
for _i, _w in zip([0, 1, 2, 3, 4, 5, 6, 7, 8, 9, 10, 11, 12, 13, 14, 15, 16, 17, 18, 19, 20, 21, 22, 23, 24, 25, 26, 27, 28, 29, 30, 31, 32, 33, 34, 35, 36, 37, 38, 39, 40, 41, 42, 43, 44, 45, 46, 47, 48, 49, 50, 51, 52, 53, 54, 55, 56, 57, 58, 59, 60, 61, 62, 63, 64, 65, 66, 67, 68, 69, 70, 71, 72, 73, 74, 75, 76, 77, 78, 79, 80, 81, 82, 84, 85, 86, 87, 88, 89, 90, 91, 92, 93, 94, 95, 96, 97, 98, 99, 100, 101, 102, 103, 104, 105, 106, 107, 108, 109, 110, 111, 112, 113, 114, 115, 116, 117, 118, 119, 120, 121, 122, 123, 124, 125, 126, 127, 128, 129, 130, 131, 132, 133], [0.0, 0.0, 0.0, 0.0, 0.0, 0.0, 0.0, 0.0, 0.0, 0.0, 0.0, 0.0, 0.0, 0.0, 0.0, 0.0, 0.0, 0.0, 0.0, 0.0, 0.0, 0.0, 0.0, 0.0, 0.0, 0.0, 0.0, 0.0, 0.0, 0.0, 0.0, 5.905e-28, 0.0, 0.0, 0.0, 0.0, 0.0, 0.0, 0.0, 0.0, 0.0, 0.0, 0.0, 0.0, 0.0, 0.0, 0.0, 0.0, 0.0, 0.0, 0.0, 0.0, 0.0, 0.0, 0.0, 0.0, 0.0, 0.0, 0.0, 0.0, 0.0, 0.0, 0.0, 0.0, 0.0, 0.0, 0.0, 0.0, 0.0, 0.0, 0.0, 0.0, 0.0, 0.0, 2.205e-17, 1.057e-07, 3.536e-11, 5.257e-25, 2.907e-17, 8.099e-29, 9.044e-37, 4.832e-25, 3.901e-15, 8.988e-26, 1.39e-17, 0.0, 0.0, 0.0, 0.0, 0.0, 0.0, 0.0, 0.0, 0.0, 0.0, 0.0, 0.1667, 0.4583, 0.6667, 0.08333, 0.0, 0.1771, 0.1771, 0.0, 0.1771, 0.0, 0.0, 0.09375, 1.89e-17, 0.0, 8.318e-12, 5.283e-10, 5.91e-14, 1.372e-08, 0.0, 8.555e-15, 4.129e-08, 0.0, 0.0, 0.0, 0.0, 0.1458, 0.09375, 0.0, 0.0, 0.0, 0.0, 0.0, 0.0, 0.0, 0.0, 0.0, 0.0]): _vg.add([_i], _w, 'REPLACE')
_vg = ob_squirrel.vertex_groups.new(name='Arm2 R')
for _i, _w in zip([0, 1, 2, 3, 4, 5, 6, 7, 8, 9, 10, 11, 12, 13, 14, 15, 16, 17, 18, 19, 20, 22, 23, 24, 27, 28, 29, 30, 31, 32, 33, 34, 36, 37, 38, 39, 40, 41, 42, 43, 44, 45, 46, 47, 48, 49, 50, 51, 52, 53, 54, 55, 56, 57, 58, 59, 60, 61, 62, 63, 64, 65, 66, 67, 68, 69, 70, 71, 72, 73, 74, 75, 76, 77, 78, 79, 80, 81, 82, 84, 85, 86, 87, 88, 89, 90, 91, 92, 93, 94, 95, 96, 97, 98, 99, 100, 101, 102, 103, 104, 105, 106, 107, 108, 109, 110, 111, 112, 113, 114, 115, 116, 117, 118, 119, 120, 121, 122, 123, 124, 125, 126, 127, 128, 129, 130, 131, 132, 133], [0.0, 0.0, 0.0, 0.0, 0.0, 0.0, 0.0, 0.0, 0.0, 0.0, 0.0, 0.0, 0.0, 0.0, 0.0, 0.0, 0.0, 0.0, 0.0, 0.0, 0.0, 0.0, 0.0, 0.0, 0.0, 0.0, 0.0, 0.0, 0.0, 0.0, 0.0, 0.0, 0.0, 0.0, 0.0, 0.0, 0.0, 0.0, 0.0, 0.0, 0.0, 0.0, 0.0, 0.0, 0.0, 0.0, 0.0, 0.0, 0.0, 0.0, 0.0, 0.0, 0.0, 0.0, 0.0, 0.0, 0.0, 0.0, 0.0, 0.0, 0.0, 0.0, 0.0, 0.0, 0.0, 0.0, 0.0, 0.0, 0.0, 0.0, 0.0, 0.0, 0.0, 6.835e-09, 0.0, 4.144e-11, 0.0, 2.23e-12, 0.0, 0.0, 0.0, 0.0, 0.0, 0.0, 0.0, 0.0, 0.0, 0.0, 0.0, 0.0, 0.0, 0.0, 5.224e-12, 2.433e-11, 0.0, 1.929e-12, 1.0, 1.0, 1.0, 1.0, 1.0, 1.0, 1.0, 0.0, 1.223e-10, 0.0, 0.0, 0.0, 0.0, 0.0, 0.0, 0.0, 0.0, 0.0, 0.0, 0.0, 0.0, 0.0, 0.0, 0.0, 0.0, 0.0, 0.0, 0.0, 0.0, 0.0, 0.0, 0.0, 0.0]): _vg.add([_i], _w, 'REPLACE')
_vg = ob_squirrel.vertex_groups.new(name='Schwanz1')
for _i, _w in zip([0, 1, 2, 3, 4, 5, 6, 7, 8, 9, 10, 11, 12, 13, 14, 15, 16, 17, 18, 19, 20, 21, 22, 23, 24, 25, 26, 27, 28, 29, 30, 32, 33, 34, 35, 36, 37, 38, 39, 40, 46, 48, 49, 50, 51, 52, 53, 54, 55, 56, 57, 58, 59, 60, 61, 62, 63, 64, 65, 66, 67, 68, 69, 70, 71, 72, 73, 74, 75, 76, 78, 79, 80, 81, 82, 84, 85, 86, 87, 88, 89, 90, 91, 97, 98, 99, 100, 101, 102, 103, 104, 105, 106, 107, 108, 109, 110, 111, 112, 113, 114, 115, 116, 117, 118, 119, 120, 121, 122, 123], [1.0, 1.0, 8.252e-13, 1.521e-15, 0.002935, 7.952e-14, 1.0, 1.0, 1.0, 0.002873, 1.387e-09, 0.0003826, 0.1514, 5.559e-16, 1.0, 3.805e-08, 0.02731, 2.072e-05, 0.1447, 2.641e-05, 7.208e-05, 2.385e-26, 4.093e-26, 0.0009018, 0.01658, 2.101e-08, 6.565e-20, 0.009114, 2.746e-14, 0.0, 0.0, 0.0, 0.0, 0.0, 0.0, 0.0, 0.0, 0.0, 0.0, 0.0, 0.0, 0.0, 0.0, 0.0, 0.0, 0.0, 0.0, 0.0, 0.0, 0.0, 1.062e-08, 5.408e-06, 0.0001012, 0.0002519, 0.0002883, 0.0, 0.0, 0.0, 2.516e-10, 8.221e-07, 0.0, 0.0, 0.0, 0.0, 0.0, 4.321e-09, 1.624e-05, 0.0, 2.106e-21, 3.835e-21, 2.693e-22, 0.0, 0.0, 0.0, 0.0, 0.0, 0.0, 0.0, 0.0, 0.0, 0.0, 0.0, 0.0, 0.0, 0.0, 0.0, 0.0, 0.0, 0.0, 0.0, 0.0, 0.0, 0.0, 0.0, 0.0, 3.03e-09, 0.0, 7.12e-05, 4.41e-05, 0.0, 0.0, 0.0, 2.539e-15, 6.623e-08, 0.0, 0.0, 0.0, 0.0, 0.0, 0.0]): _vg.add([_i], _w, 'REPLACE')
_vg = ob_squirrel.vertex_groups.new(name='Schwanz2')
for _i, _w in zip([2, 3, 4, 5, 9, 10, 11, 12, 13, 15, 16, 17, 23, 24, 25, 26, 28, 29, 30, 32, 33, 34, 35, 36, 37, 38, 39, 40, 46, 48, 49, 50, 51, 52, 53, 54, 55, 56, 57, 58, 59, 60, 61, 62, 63, 64, 65, 66, 67, 68, 69, 70, 71, 72, 73, 74, 75, 76, 77, 78, 79, 80, 81, 82, 84, 85, 86, 87, 88, 89, 90, 91, 97, 98, 99, 100, 101, 102, 103, 104, 105, 106, 107, 108, 109, 110, 111, 112, 113, 114, 115, 116, 117, 118, 119, 120, 121, 122, 123], [1.0, 0.9999, 1.0, 1.0, 0.9999, 1.0, 0.9967, 0.9718, 1.0, 0.9845, 0.2917, 0.2917, 0.0, 0.0, 0.0, 0.0, 0.0, 0.0, 0.0, 0.0, 0.0, 0.0, 0.0, 0.0, 0.0, 0.0, 0.0, 0.0, 0.0, 0.0, 0.0, 0.0, 0.0, 0.0, 0.0, 0.0, 0.0, 0.0, 0.0, 0.0, 0.0, 0.0, 0.0, 0.0, 0.0, 0.0, 4.612e-06, 0.0, 0.0, 0.0, 0.0, 0.0, 0.0, 0.0, 0.0, 0.0, 0.0, 0.0, 0.0, 0.0, 0.0, 0.0, 0.0, 0.0, 0.0, 0.0, 0.0, 0.0, 0.0, 0.0, 0.0, 0.0, 0.0, 0.0, 0.0, 0.0, 0.0, 0.0, 0.0, 0.0, 0.0, 0.0, 0.0, 0.0, 0.0, 0.0, 0.0, 0.0, 0.0, 0.0, 0.0, 6.694e-05, 0.0, 0.0, 0.0, 0.0, 0.0, 0.0, 0.0]): _vg.add([_i], _w, 'REPLACE')
_vg = ob_squirrel.vertex_groups.new(name='Schwanz3')
for _i, _w in zip([0, 1, 2, 3, 4, 5, 6, 7, 8, 9, 10, 11, 12, 13, 14, 15, 16, 17, 18, 19, 20, 21, 22, 23, 25, 26, 28, 29, 30, 31, 32, 33, 34, 35, 36, 37, 38, 39, 40, 41, 42, 43, 44, 45, 46, 47, 48, 49, 50, 51, 52, 53, 54, 55, 56, 57, 58, 59, 60, 61, 62, 63, 64, 65, 66, 67, 68, 69, 70, 71, 72, 73, 74, 75, 76, 77, 78, 79, 80, 81, 82, 84, 85, 86, 87, 88, 89, 90, 91, 92, 93, 94, 95, 96, 97, 98, 99, 100, 101, 102, 103, 104, 105, 106, 107, 108, 109, 110, 111, 112, 113, 114, 115, 116, 117, 118, 119, 120, 121, 122, 123, 124, 125, 126, 127, 128, 129, 130, 131, 132, 133], [1.525e-18, 1.21e-20, 0.283, 0.2718, 0.001541, 6.276e-06, 5.977e-13, 9.635e-25, 0.04177, 0.01534, 4.878e-20, 0.0001435, 0.1302, 0.4167, 5.912e-19, 0.4167, 1.0, 1.0, 1.0, 1.0, 1.0, 0.9999, 0.9922, 0.0, 0.0, 0.0, 0.0, 0.0, 0.0, 0.0, 0.0, 0.0, 0.0, 0.0, 0.0, 0.0, 0.0, 0.0, 0.0, 0.0, 0.0, 0.0, 0.0, 0.0, 0.0, 0.0, 0.0, 0.0, 0.0, 0.0, 0.0, 0.0, 0.0, 0.0, 0.0, 0.0, 0.0, 0.0, 0.0, 0.0, 0.0, 0.0, 0.0, 0.0, 0.0, 0.0, 0.0, 0.0, 0.0, 0.0, 0.0, 0.0, 0.0, 0.0, 0.0, 0.0, 0.0, 0.0, 0.0, 0.0, 0.0, 0.0, 0.0, 0.0, 0.0, 0.0, 0.0, 0.0, 0.0, 0.0, 0.0, 0.0, 0.0, 0.0, 0.0, 0.0, 0.0, 0.0, 0.0, 0.0, 0.0, 0.0, 0.0, 0.0, 0.0, 0.0, 0.0, 0.0, 0.0, 0.0, 0.0, 0.0, 0.0, 0.0, 0.0, 0.0, 0.0, 0.0, 0.0, 0.0, 0.0, 0.0, 0.0, 0.0, 0.0, 0.0, 0.0, 0.0, 0.0, 0.0, 0.0]): _vg.add([_i], _w, 'REPLACE')
_vg = ob_squirrel.vertex_groups.new(name='Bein L')
for _i, _w in zip([0, 1, 6, 7, 8, 9, 10, 14, 23, 24, 25, 26, 27, 28, 29, 31, 32, 46, 47, 48, 49, 50, 51, 52, 53, 54, 55, 56, 57, 58, 59, 60, 61, 62, 63, 64, 65, 66, 67, 68, 69, 72, 73, 74, 75, 77, 79, 82, 97, 100, 103, 104, 105, 106, 107, 108, 109, 110, 111, 112, 113, 114, 115, 118, 119, 120], [0.0, 0.0, 0.0, 0.0, 0.0, 0.0, 0.0, 2.029e-22, 0.1771, 0.1771, 2.807e-13, 3.129e-11, 0.1318, 0.0, 0.0005885, 0.0, 0.0, 0.0, 0.0, 0.0, 1.92e-06, 0.0, 0.0, 0.0, 0.0, 0.0, 0.0, 0.0, 0.000571, 0.05208, 0.2503, 0.4792, 0.4792, 1.0, 1.0, 1.0, 7.51e-19, 1.552e-07, 1.0, 1.0, 1.0, 0.0, 9.537e-22, 2.002e-28, 0.000836, 0.0002282, 0.0, 0.0, 0.0, 0.0, 0.0, 0.0, 0.0, 0.0, 0.0, 0.0, 0.0, 0.0, 0.0, 1.137e-16, 0.0, 0.0, 0.0, 0.0, 0.0, 0.0]): _vg.add([_i], _w, 'REPLACE')
_vg = ob_squirrel.vertex_groups.new(name='Bein R')
for _i, _w in zip([0, 1, 7, 8, 9, 14, 23, 24, 25, 26, 27, 29, 31, 32, 33, 34, 46, 47, 48, 49, 51, 52, 54, 57, 58, 59, 60, 61, 62, 63, 64, 66, 68, 69, 70, 73, 74, 75, 76, 77, 78, 79, 81, 82, 85, 88, 97, 98, 100, 102, 103, 104, 105, 107, 108, 109, 110, 111, 112, 113, 114, 115, 116, 117, 118, 119, 120, 121, 123], [0.0, 0.0, 0.0, 0.0, 0.0, 0.0, 2.336e-05, 1.898e-08, 3.91e-09, 0.0, 0.03643, 0.0, 0.0, 0.0, 0.0, 0.0, 0.0, 0.0, 0.0, 0.0, 0.0, 0.0, 0.0, 0.0, 0.0, 3.31e-10, 2.342e-19, 5.426e-09, 0.0, 0.0, 0.0, 0.02527, 0.0, 0.0, 0.0, 0.1771, 0.1771, 4.573e-23, 0.0009301, 3.968e-10, 4.007e-20, 1.763e-09, 0.0, 0.0, 0.0, 0.0, 1.667e-14, 0.0, 1.687e-16, 0.0, 0.0, 0.0, 0.0, 0.0, 8.17e-16, 0.05203, 0.25, 0.5, 0.5, 1.0, 0.961, 1.0, 1.076e-07, 6.723e-08, 1.0, 1.0, 0.9998, 0.0, 0.003015]): _vg.add([_i], _w, 'REPLACE')
_vg = ob_squirrel.vertex_groups.new(name='IK Hand R')
for _i, _w in zip([123], [0.0]): _vg.add([_i], _w, 'REPLACE')
_m = ob_squirrel.modifiers.new('Armature', 'ARMATURE')
_m.object = ob_bone_squirrel

# ---- collection membership
col_collection_1.objects.link(ob_bone_squirrel)
col_collection_1.objects.link(ob_squirrel)

# ---- scene / render settings (as saved in the file)
scene.frame_start = 1; scene.frame_end = 87; scene.frame_set(1)
scene.render.engine = 'BLENDER_EEVEE_NEXT'
scene.render.resolution_percentage = 50
scene.render.dither_intensity = 0.0
scene.cycles.use_denoising = False
scene.cycles.samples = 10
scene.cycles.sampling_pattern = 'TABULATED_SOBOL'
scene.cycles.light_sampling_threshold = 0.0
scene.cycles.use_adaptive_sampling = False
scene.cycles.use_light_tree = False
scene.cycles.blur_glossy = 0.0
scene.cycles.pixel_filter_type = 'GAUSSIAN'
scene.cycles.sample_clamp_indirect = 0.0
scene.view_settings.view_transform = 'Standard'
bpy.context.view_layer.update()

# ---- added for rendering (the .blend has no active camera and no usable light): camera, sun
cam_auto = bpy.data.cameras.new('AutoCamera')
cam_auto.lens = 50.0
cam_auto.sensor_width = 36.0
cam_auto.clip_end = 1000.0
ob_auto_camera = bpy.data.objects.new('AutoCamera', cam_auto)
scene.collection.objects.link(ob_auto_camera)
ob_auto_camera.location = (0.888047, -0.982422, 1.02615)
ob_auto_camera.rotation_euler = (1.09748, -7.21219e-08, 0.694738)
scene.camera = ob_auto_camera
light_auto_sun = bpy.data.lights.new('AutoSun', 'SUN')
light_auto_sun.energy = 3.0
light_auto_sun.angle = 0.0523599
ob_auto_sun = bpy.data.objects.new('AutoSun', light_auto_sun)
scene.collection.objects.link(ob_auto_sun)
ob_auto_sun.rotation_euler = (0.872665, 0.174533, 0.523599)
bpy.context.view_layer.update()
